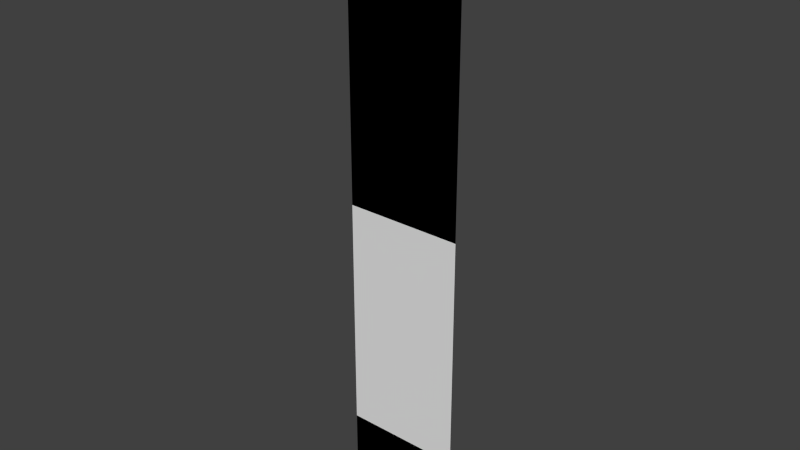 # Source: stklib_nolokFlags_a.blend  (saved by Blender 2.78.0; exported with 4.5.12 LTS)
import bpy
from mathutils import Matrix  # noqa: F401  (used for matrix-valued properties, if any)

bpy.ops.wm.read_factory_settings(use_empty=True)
scene = bpy.context.scene
scene.name = 'Scene'

# ---- collections
col_collection_1 = bpy.data.collections.new('Collection 1'); scene.collection.children.link(col_collection_1)

# ---- world
world_world = bpy.data.worlds.new('World'); scene.world = world_world
world_world.color = (0.05088, 0.05088, 0.05088)
world_world.use_sun_shadow = False
world_world.sun_shadow_jitter_overblur = 0.0
world_world.cycles.sampling_method = 'NONE'
world_world.cycles.sample_map_resolution = 256

# ---- meshes
me_plane_059 = bpy.data.meshes.new('Plane.059')
me_plane_059.from_pydata([(-1.0, -2.98e-08, 0.5), (1.0, -2.98e-08, 0.5), (-1.0, 2.98e-08, -9.493), (1.0, 2.98e-08, -9.493), (-1.0, 9.934e-09, -6.162), (-1.0, -9.934e-09, -2.831), (1.0, -9.934e-09, -2.831), (1.0, 9.934e-09, -6.162), (0.0, -2.98e-08, 0.5), (0.0, 2.98e-08, -9.493), (0.0, -9.934e-09, -2.831), (0.0, 9.934e-09, -6.162), (-1.0, -1.987e-08, -1.165), (1.0, -1.987e-08, -1.165), (0.0, -1.987e-08, -1.165), (-1.0, -2.484e-08, -0.3327), (1.0, -2.484e-08, -0.3327), (0.0, -2.484e-08, -0.3327), (-1.0, -0.1, 0.5), (1.0, -0.1, 0.5), (-1.391e-08, -0.1, 0.5), (-1.0, -5.96e-08, 0.5), (1.0, -5.96e-08, 0.5), (-1.0, 5.96e-08, -9.493), (1.0, 5.96e-08, -9.493), (-1.0, 0.0, -6.162), (-1.0, 0.0, -2.831), (1.0, 0.0, -2.831), (1.0, 0.0, -6.162), (0.0, -5.96e-08, 0.5), (0.0, 5.96e-08, -9.493), (0.0, 0.0, -2.831), (0.0, 0.0, -6.162), (-1.0, 0.0, -1.165), (1.0, 0.0, -1.165), (0.0, 0.0, -1.165), (-1.0, 0.0, -0.3327), (1.0, 0.0, -0.3327), (0.0, 0.0, -0.3327), (-1.0, -0.1, 0.5), (1.0, -0.1, 0.5), (0.0, -0.1, 0.5), (1.0, 1.987e-08, -7.827), (-1.0, 1.987e-08, -7.827), (0.0, 1.987e-08, -7.827), (-1.0, 0.0, -4.496), (1.0, 0.0, -4.496), (0.0, 0.0, -4.496), (1.0, 0.0, -7.827), (-1.0, 0.0, -7.827), (0.0, 0.0, -7.827), (-1.0, 0.0, -4.496), (1.0, 0.0, -4.496), (0.0, 0.0, -4.496)], [], [(44, 42, 3, 9), (14, 13, 6, 10), (47, 46, 7, 11), (43, 44, 9, 2), (12, 14, 10, 5), (45, 47, 11, 4), (17, 16, 13, 14), (15, 17, 14, 12), (8, 1, 16, 17), (0, 8, 17, 15), (8, 0, 18, 20), (1, 8, 20, 19), (50, 30, 24, 48), (35, 31, 27, 34), (53, 32, 28, 52), (49, 23, 30, 50), (33, 26, 31, 35), (51, 25, 32, 53), (38, 35, 34, 37), (36, 33, 35, 38), (29, 38, 37, 22), (21, 36, 38, 29), (29, 41, 39, 21), (22, 40, 41, 29), (11, 7, 42, 44), (4, 11, 44, 43), (10, 6, 46, 47), (5, 10, 47, 45), (32, 50, 48, 28), (25, 49, 50, 32), (31, 53, 52, 27), (26, 51, 53, 31)])
_uv = me_plane_059.uv_layers.new(name='UVMap')
_uv.uv.foreach_set('vector', [0.5032, -0.04163, 0.003189, -0.04163, 0.003191, -0.1934, 0.5032, -0.1934, 0.5032, 0.8827, 0.003188, 0.8827, 0.003188, 0.8333, 0.5032, 0.8333, 0.5032, 0.5, 0.003188, 0.5, 0.003188, 0.1667, 0.5032, 0.1667, 1.003, -0.04163, 0.5032, -0.04163, 0.5032, -0.1934, 1.003, -0.1934, 1.003, 0.8827, 0.5032, 0.8827, 0.5032, 0.8333, 1.003, 0.8333, 1.003, 0.5, 0.5032, 0.5, 0.5032, 0.1667, 1.003, 0.1667, 0.5032, 0.9166, 0.003188, 0.9166, 0.003188, 0.8827, 0.5032, 0.8827, 1.003, 0.9166, 0.5032, 0.9166, 0.5032, 0.8827, 1.003, 0.8827, 0.5032, 1.0, 0.003189, 1.0, 0.003188, 0.9166, 0.5032, 0.9166, 1.003, 1.0, 0.5032, 1.0, 0.5032, 0.9166, 1.003, 0.9166, 0.5032, 1.0, 1.003, 1.0, 1.003, 1.0, 0.5032, 1.0, 0.003189, 1.0, 0.5032, 1.0, 0.5032, 1.0, 0.003189, 1.0, 0.5032, -0.04163, 0.5032, -0.1934, 1.003, -0.1934, 1.003, -0.04163, 0.5032, 0.8827, 0.5032, 0.8333, 1.003, 0.8333, 1.003, 0.8827, 0.5032, 0.5, 0.5032, 0.1667, 1.003, 0.1667, 1.003, 0.5, 0.00319, -0.04163, 0.003188, -0.1934, 0.5032, -0.1934, 0.5032, -0.04163, 0.003191, 0.8827, 0.003192, 0.8333, 0.5032, 0.8333, 0.5032, 0.8827, 0.003192, 0.5, 0.003192, 0.1667, 0.5032, 0.1667, 0.5032, 0.5, 0.5032, 0.9166, 0.5032, 0.8827, 1.003, 0.8827, 1.003, 0.9166, 0.00319, 0.9166, 0.003191, 0.8827, 0.5032, 0.8827, 0.5032, 0.9166, 0.5032, 1.0, 0.5032, 0.9166, 1.003, 0.9166, 1.003, 1.0, 0.003188, 1.0, 0.00319, 0.9166, 0.5032, 0.9166, 0.5032, 1.0, 0.5032, 1.0, 0.5032, 1.0, 0.003188, 1.0, 0.003188, 1.0, 1.003, 1.0, 1.003, 1.0, 0.5032, 1.0, 0.5032, 1.0, 0.5032, 0.1667, 0.003188, 0.1667, 0.003189, -0.04163, 0.5032, -0.04163, 1.003, 0.1667, 0.5032, 0.1667, 0.5032, -0.04163, 1.003, -0.04163, 0.5032, 0.8333, 0.003188, 0.8333, 0.003188, 0.5, 0.5032, 0.5, 1.003, 0.8333, 0.5032, 0.8333, 0.5032, 0.5, 1.003, 0.5, 0.5032, 0.1667, 0.5032, -0.04163, 1.003, -0.04163, 1.003, 0.1667, 0.003192, 0.1667, 0.00319, -0.04163, 0.5032, -0.04163, 0.5032, 0.1667, 0.5032, 0.8333, 0.5032, 0.5, 1.003, 0.5, 1.003, 0.8333, 0.003192, 0.8333, 0.003192, 0.5, 0.5032, 0.5, 0.5032, 0.8333])
_ca = me_plane_059.color_attributes.new('Col', 'BYTE_COLOR', 'CORNER')
_ca.data.foreach_set('color', [0.15, 0.15, 0.15, 1.0, 0.15, 0.15, 0.15, 1.0, 0.01444, 0.01444, 0.01444, 1.0, 0.01444, 0.01444, 0.01444, 1.0, 0.0356, 0.0356, 0.0356, 1.0, 0.0356, 0.0356, 0.0356, 1.0, 0.09084, 0.09084, 0.09084, 1.0, 0.09084, 0.09084, 0.09084, 1.0, 0.1946, 0.1946, 0.1946, 1.0, 0.1946, 0.1946, 0.1946, 1.0, 0.3467, 0.3467, 0.3467, 1.0, 0.3467, 0.3467, 0.3467, 1.0, 0.15, 0.15, 0.15, 1.0, 0.15, 0.15, 0.15, 1.0, 0.01444, 0.01444, 0.01444, 1.0, 0.01938, 0.01938, 0.01938, 1.0, 0.0356, 0.0356, 0.0356, 1.0, 0.0356, 0.0356, 0.0356, 1.0, 0.09084, 0.09084, 0.09084, 1.0, 0.09084, 0.09084, 0.09084, 1.0, 0.1946, 0.1946, 0.1946, 1.0, 0.1946, 0.1946, 0.1946, 1.0, 0.3467, 0.3467, 0.3467, 1.0, 0.3467, 0.3467, 0.3467, 1.0, 0.0, 0.0, 0.0, 1.0, 0.0, 0.0, 0.0, 1.0, 0.0356, 0.0356, 0.0356, 1.0, 0.0356, 0.0356, 0.0356, 1.0, 0.0, 0.0, 0.0, 1.0, 0.0, 0.0, 0.0, 1.0, 0.0356, 0.0356, 0.0356, 1.0, 0.0356, 0.0356, 0.0356, 1.0, 0.0, 0.0, 0.0, 1.0, 0.0, 0.0, 0.0, 1.0, 0.0, 0.0, 0.0, 1.0, 0.0, 0.0, 0.0, 1.0, 0.0, 0.0, 0.0, 1.0, 0.0, 0.0, 0.0, 1.0, 0.0, 0.0, 0.0, 1.0, 0.0, 0.0, 0.0, 1.0, 0.0, 0.0, 0.0, 1.0, 0.0, 0.0, 0.0, 1.0, 0.0, 0.0, 0.0, 1.0, 0.0, 0.0, 0.0, 1.0, 0.0, 0.0, 0.0, 1.0, 0.0, 0.0, 0.0, 1.0, 0.0, 0.0, 0.0, 1.0, 0.0, 0.0, 0.0, 1.0, 0.15, 0.15, 0.15, 1.0, 0.01444, 0.01444, 0.01444, 1.0, 0.016, 0.016, 0.016, 1.0, 0.15, 0.15, 0.15, 1.0, 0.0356, 0.0356, 0.0356, 1.0, 0.09084, 0.09084, 0.09084, 1.0, 0.09084, 0.09084, 0.09084, 1.0, 0.0356, 0.0356, 0.0356, 1.0, 0.1946, 0.1946, 0.1946, 1.0, 0.3467, 0.3467, 0.3467, 1.0, 0.3467, 0.3467, 0.3467, 1.0, 0.1946, 0.1946, 0.1946, 1.0, 0.15, 0.15, 0.15, 1.0, 0.01444, 0.01444, 0.01444, 1.0, 0.01444, 0.01444, 0.01444, 1.0, 0.15, 0.15, 0.15, 1.0, 0.0356, 0.0356, 0.0356, 1.0, 0.09084, 0.09084, 0.09084, 1.0, 0.09084, 0.09084, 0.09084, 1.0, 0.0356, 0.0356, 0.0356, 1.0, 0.1946, 0.1946, 0.1946, 1.0, 0.3467, 0.3467, 0.3467, 1.0, 0.3467, 0.3467, 0.3467, 1.0, 0.1946, 0.1946, 0.1946, 1.0, 0.0, 0.0, 0.0, 1.0, 0.0356, 0.0356, 0.0356, 1.0, 0.0356, 0.0356, 0.0356, 1.0, 0.0, 0.0, 0.0, 1.0, 0.0, 0.0, 0.0, 1.0, 0.0356, 0.0356, 0.0356, 1.0, 0.0356, 0.0356, 0.0356, 1.0, 0.0, 0.0, 0.0, 1.0, 0.0, 0.0, 0.0, 1.0, 0.0, 0.0, 0.0, 1.0, 0.0, 0.0, 0.0, 1.0, 0.0, 0.0, 0.0, 1.0, 0.0, 0.0, 0.0, 1.0, 0.0, 0.0, 0.0, 1.0, 0.0, 0.0, 0.0, 1.0, 0.0, 0.0, 0.0, 1.0, 0.0, 0.0, 0.0, 1.0, 0.0, 0.0, 0.0, 1.0, 0.0, 0.0, 0.0, 1.0, 0.0, 0.0, 0.0, 1.0, 0.0, 0.0, 0.0, 1.0, 0.0, 0.0, 0.0, 1.0, 0.0, 0.0, 0.0, 1.0, 0.0, 0.0, 0.0, 1.0, 0.3467, 0.3467, 0.3467, 1.0, 0.3467, 0.3467, 0.3467, 1.0, 0.15, 0.15, 0.15, 1.0, 0.15, 0.15, 0.15, 1.0, 0.3467, 0.3467, 0.3467, 1.0, 0.3467, 0.3467, 0.3467, 1.0, 0.15, 0.15, 0.15, 1.0, 0.15, 0.15, 0.15, 1.0, 0.09084, 0.09084, 0.09084, 1.0, 0.09084, 0.09084, 0.09084, 1.0, 0.1946, 0.1946, 0.1946, 1.0, 0.1946, 0.1946, 0.1946, 1.0, 0.09084, 0.09084, 0.09084, 1.0, 0.09084, 0.09084, 0.09084, 1.0, 0.1946, 0.1946, 0.1946, 1.0, 0.1946, 0.1946, 0.1946, 1.0, 0.3467, 0.3467, 0.3467, 1.0, 0.15, 0.15, 0.15, 1.0, 0.15, 0.15, 0.15, 1.0, 0.3467, 0.3467, 0.3467, 1.0, 0.3467, 0.3467, 0.3467, 1.0, 0.15, 0.15, 0.15, 1.0, 0.15, 0.15, 0.15, 1.0, 0.3467, 0.3467, 0.3467, 1.0, 0.09084, 0.09084, 0.09084, 1.0, 0.1946, 0.1946, 0.1946, 1.0, 0.1946, 0.1946, 0.1946, 1.0, 0.09084, 0.09084, 0.09084, 1.0, 0.09084, 0.09084, 0.09084, 1.0, 0.1946, 0.1946, 0.1946, 1.0, 0.1946, 0.1946, 0.1946, 1.0, 0.09084, 0.09084, 0.09084, 1.0])
me_plane_059.use_remesh_preserve_volume = False
me_plane_059.use_remesh_preserve_attributes = False
me_plane_059.use_mirror_vertex_groups = False
me_plane_059.use_paint_bone_selection = False
me_plane_059.use_paint_mask = True
me_plane_059.update()

# ---- objects
ob_stklib_nolok_a_main = bpy.data.objects.new('stklib_nolok_a_main', me_plane_059)

# ---- transforms, parenting, visibility, modifiers, constraints
ob_stklib_nolok_a_main.location = (0.0, 0.0, 0.0)
ob_stklib_nolok_a_main.lineart.crease_threshold = 0.0

# ---- collection membership
col_collection_1.objects.link(ob_stklib_nolok_a_main)

# ---- scene / render settings (as saved in the file)
scene.frame_start = 1; scene.frame_end = 250; scene.frame_set(1)
scene.render.engine = 'BLENDER_EEVEE_NEXT'
scene.render.resolution_percentage = 50
scene.render.dither_intensity = 0.0
scene.cycles.use_denoising = False
scene.cycles.samples = 10
scene.cycles.sampling_pattern = 'TABULATED_SOBOL'
scene.cycles.light_sampling_threshold = 0.0
scene.cycles.use_adaptive_sampling = False
scene.cycles.use_light_tree = False
scene.cycles.blur_glossy = 0.0
scene.cycles.pixel_filter_type = 'GAUSSIAN'
scene.cycles.sample_clamp_indirect = 0.0
scene.view_settings.view_transform = 'Standard'
bpy.context.view_layer.update()

# ---- added for rendering (the .blend has no active camera and no usable light): camera, sun
cam_auto = bpy.data.cameras.new('AutoCamera')
cam_auto.lens = 50.0
cam_auto.sensor_width = 36.0
cam_auto.clip_end = 1000.0
ob_auto_camera = bpy.data.objects.new('AutoCamera', cam_auto)
scene.collection.objects.link(ob_auto_camera)
ob_auto_camera.location = (9.42953, -11.3654, 3.04715)
ob_auto_camera.rotation_euler = (1.09748, -7.21219e-08, 0.694738)
scene.camera = ob_auto_camera
light_auto_sun = bpy.data.lights.new('AutoSun', 'SUN')
light_auto_sun.energy = 3.0
light_auto_sun.angle = 0.0523599
ob_auto_sun = bpy.data.objects.new('AutoSun', light_auto_sun)
scene.collection.objects.link(ob_auto_sun)
ob_auto_sun.rotation_euler = (0.872665, 0.174533, 0.523599)
bpy.context.view_layer.update()
